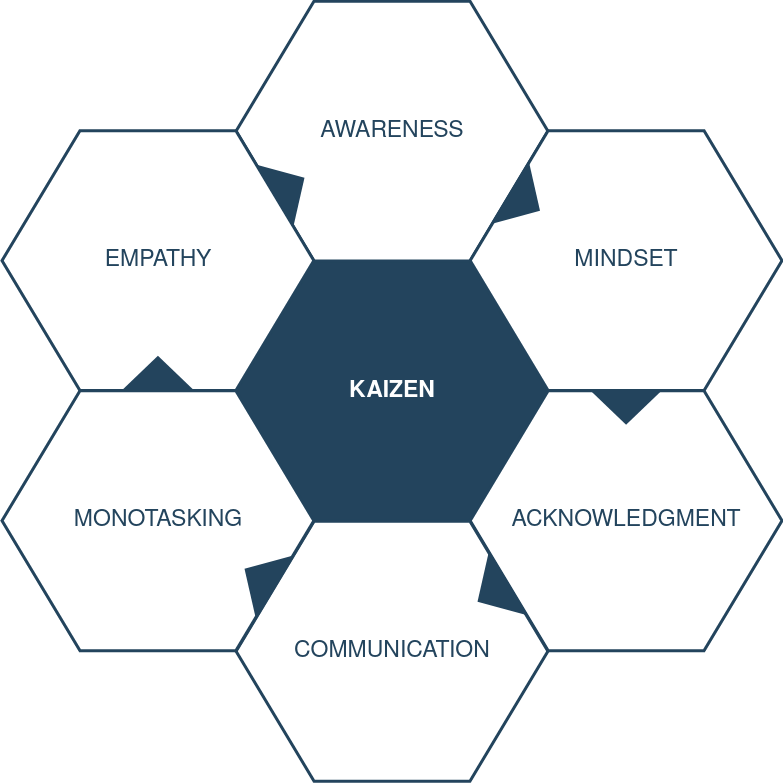

The diagram above was exported from draw.io. Its source (the exported page's mxGraphModel, read from the mxfile embedded in the PNG):
<mxGraphModel dx="1422" dy="-1765" grid="1" gridSize="10" guides="1" tooltips="1" connect="1" arrows="1" fold="1" page="1" pageScale="1" pageWidth="1169" pageHeight="827" background="none" math="0" shadow="0">
  <root>
    <mxCell id="0" />
    <mxCell id="1" parent="0" />
    <mxCell id="644" value="&lt;font color=&quot;#ffffff&quot;&gt;&lt;b&gt;KAIZEN&lt;/b&gt;&lt;/font&gt;" style="shape=hexagon;perimeter=hexagonPerimeter2;whiteSpace=wrap;html=1;shadow=0;labelBackgroundColor=none;strokeColor=#23445D;fillColor=#23445D;gradientColor=none;fontFamily=Helvetica;fontSize=23;fontColor=#23445d;align=center;strokeWidth=3;" parent="1" vertex="1">
      <mxGeometry x="428.57894736842115" y="2764.7982456140344" width="311.84210526315786" height="259.86842105263156" as="geometry" />
    </mxCell>
    <mxCell id="645" value="" style="triangle;whiteSpace=wrap;html=1;shadow=0;labelBackgroundColor=none;strokeColor=none;fillColor=#FFFFFF;fontFamily=Helvetica;fontSize=17;fontColor=#23445d;align=center;rotation=90;gradientColor=none;flipV=1;flipH=1;opacity=20;" parent="1" vertex="1">
      <mxGeometry x="309.5" y="2782.6666666666665" width="72" height="152" as="geometry" />
    </mxCell>
    <mxCell id="646" value="AWARENESS" style="shape=hexagon;perimeter=hexagonPerimeter2;whiteSpace=wrap;html=1;shadow=0;labelBackgroundColor=none;strokeColor=#23445D;fillColor=#ffffff;gradientColor=none;fontFamily=Helvetica;fontSize=23;fontColor=#23445D;align=center;strokeWidth=3;" parent="1" vertex="1">
      <mxGeometry x="428.57894736842115" y="2504.6666666666665" width="311.84210526315786" height="259.86842105263156" as="geometry" />
    </mxCell>
    <mxCell id="647" value="MINDSET" style="shape=hexagon;perimeter=hexagonPerimeter2;whiteSpace=wrap;html=1;shadow=0;labelBackgroundColor=none;strokeColor=#23445D;fillColor=#FFFFFF;gradientColor=none;fontFamily=Helvetica;fontSize=23;fontColor=#23445d;align=center;strokeWidth=3;" parent="1" vertex="1">
      <mxGeometry x="662.6578947368422" y="2634.1995614035086" width="311.84210526315786" height="259.86842105263156" as="geometry" />
    </mxCell>
    <mxCell id="648" value="ACKNOWLEDGMENT" style="shape=hexagon;perimeter=hexagonPerimeter2;whiteSpace=wrap;html=1;shadow=0;labelBackgroundColor=none;strokeColor=#23445D;fillColor=#FFFFFF;gradientColor=none;fontFamily=Helvetica;fontSize=23;fontColor=#23445d;align=center;strokeWidth=3;" parent="1" vertex="1">
      <mxGeometry x="662.6578947368422" y="2894.2653508771928" width="311.84210526315786" height="259.86842105263156" as="geometry" />
    </mxCell>
    <mxCell id="649" value="COMMUNICATION" style="shape=hexagon;perimeter=hexagonPerimeter2;whiteSpace=wrap;html=1;shadow=0;labelBackgroundColor=none;strokeColor=#23445D;fillColor=#FFFFFF;gradientColor=none;fontFamily=Helvetica;fontSize=23;fontColor=#23445d;align=center;strokeWidth=3;" parent="1" vertex="1">
      <mxGeometry x="428.57894736842115" y="3024.7982456140344" width="311.84210526315786" height="259.86842105263156" as="geometry" />
    </mxCell>
    <mxCell id="650" value="MONOTASKING" style="shape=hexagon;perimeter=hexagonPerimeter2;whiteSpace=wrap;html=1;shadow=0;labelBackgroundColor=none;strokeColor=#23445D;fillColor=#FFFFFF;gradientColor=none;fontFamily=Helvetica;fontSize=23;fontColor=#23445d;align=center;strokeWidth=3;" parent="1" vertex="1">
      <mxGeometry x="194.5" y="2894.2653508771928" width="311.84210526315786" height="259.86842105263156" as="geometry" />
    </mxCell>
    <mxCell id="651" value="EMPATHY" style="shape=hexagon;perimeter=hexagonPerimeter2;whiteSpace=wrap;html=1;shadow=0;labelBackgroundColor=none;strokeColor=#23445D;fillColor=#ffffff;gradientColor=none;fontFamily=Helvetica;fontSize=23;fontColor=#23445D;align=center;strokeWidth=3;" parent="1" vertex="1">
      <mxGeometry x="194.5000000000001" y="2634.1995614035086" width="311.84210526315786" height="259.86842105263156" as="geometry" />
    </mxCell>
    <mxCell id="652" value="" style="triangle;whiteSpace=wrap;html=1;shadow=0;labelBackgroundColor=none;strokeColor=none;fillColor=#23445D;fontFamily=Helvetica;fontSize=17;fontColor=#23445d;align=center;rotation=31;gradientColor=none;strokeWidth=3;" parent="1" vertex="1">
      <mxGeometry x="700" y="2668.6666666666665" width="35" height="73" as="geometry" />
    </mxCell>
    <mxCell id="653" value="" style="triangle;whiteSpace=wrap;html=1;shadow=0;labelBackgroundColor=none;strokeColor=none;fillColor=#23445D;fontFamily=Helvetica;fontSize=17;fontColor=#23445d;align=center;rotation=31;gradientColor=none;flipH=1;strokeWidth=3;" parent="1" vertex="1">
      <mxGeometry x="434.5" y="3044.666666666666" width="35" height="73" as="geometry" />
    </mxCell>
    <mxCell id="654" value="" style="triangle;whiteSpace=wrap;html=1;shadow=0;labelBackgroundColor=none;strokeColor=none;fillColor=#23445D;fontFamily=Helvetica;fontSize=17;fontColor=#23445d;align=center;rotation=329;gradientColor=none;strokeWidth=3;" parent="1" vertex="1">
      <mxGeometry x="464.5" y="2653.6666666666665" width="35" height="73" as="geometry" />
    </mxCell>
    <mxCell id="655" value="" style="triangle;whiteSpace=wrap;html=1;shadow=0;labelBackgroundColor=none;strokeColor=none;fillColor=#23445D;fontFamily=Helvetica;fontSize=17;fontColor=#23445d;align=center;rotation=329;gradientColor=none;flipH=1;strokeWidth=3;" parent="1" vertex="1">
      <mxGeometry x="667.5" y="3059.666666666666" width="35" height="73" as="geometry" />
    </mxCell>
    <mxCell id="656" value="" style="triangle;whiteSpace=wrap;html=1;shadow=0;labelBackgroundColor=none;strokeColor=none;fillColor=#23445D;fontFamily=Helvetica;fontSize=17;fontColor=#23445d;align=center;rotation=90;gradientColor=none;strokeWidth=3;" parent="1" vertex="1">
      <mxGeometry x="801.078947368421" y="2874.1666666666665" width="35" height="73" as="geometry" />
    </mxCell>
    <mxCell id="657" value="" style="triangle;whiteSpace=wrap;html=1;shadow=0;labelBackgroundColor=none;strokeColor=none;fillColor=#23445D;fontFamily=Helvetica;fontSize=17;fontColor=#23445d;align=center;rotation=90;gradientColor=none;flipH=1;strokeWidth=3;" parent="1" vertex="1">
      <mxGeometry x="332.92105263157896" y="2840.1666666666665" width="35" height="73" as="geometry" />
    </mxCell>
  </root>
</mxGraphModel>